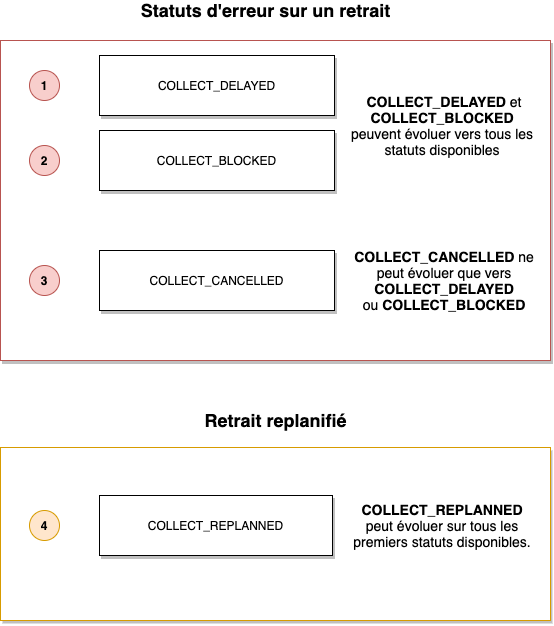

The diagram above was exported from draw.io. Its source (the exported page's mxGraphModel, read from the mxfile embedded in the PNG):
<mxGraphModel dx="2438" dy="1623" grid="1" gridSize="10" guides="1" tooltips="1" connect="1" arrows="1" fold="1" page="1" pageScale="1" pageWidth="827" pageHeight="1169" math="0" shadow="0">
  <root>
    <mxCell id="6owPo5Ol7G6oE-wbViJz-0" />
    <mxCell id="6owPo5Ol7G6oE-wbViJz-1" parent="6owPo5Ol7G6oE-wbViJz-0" />
    <mxCell id="97T9o0yrxVXBb8CDbYew-19" value="" style="verticalLabelPosition=bottom;verticalAlign=top;html=1;shape=mxgraph.basic.rect;fillColor2=none;strokeWidth=1;size=20;indent=5;strokeColor=#d79b00;fillColor=#FFFFFF;shadow=1;" vertex="1" parent="6owPo5Ol7G6oE-wbViJz-1">
      <mxGeometry x="908" y="547" width="550" height="173" as="geometry" />
    </mxCell>
    <mxCell id="97T9o0yrxVXBb8CDbYew-20" value="COLLECT_REPLANNED" style="rounded=0;whiteSpace=wrap;html=1;shadow=1;" vertex="1" parent="6owPo5Ol7G6oE-wbViJz-1">
      <mxGeometry x="1007" y="595" width="233" height="60" as="geometry" />
    </mxCell>
    <mxCell id="97T9o0yrxVXBb8CDbYew-21" value="&lt;b&gt;4&lt;/b&gt;" style="ellipse;whiteSpace=wrap;html=1;aspect=fixed;shadow=0;glass=0;sketch=0;fillColor=#ffe6cc;strokeColor=#d79b00;" vertex="1" parent="6owPo5Ol7G6oE-wbViJz-1">
      <mxGeometry x="937" y="610" width="30" height="30" as="geometry" />
    </mxCell>
    <mxCell id="97T9o0yrxVXBb8CDbYew-22" value="&lt;b style=&quot;font-size: 18px&quot;&gt;Retrait&amp;nbsp;&lt;/b&gt;&lt;span style=&quot;font-size: 18px&quot;&gt;&lt;b&gt;replanifié&lt;/b&gt;&lt;/span&gt;" style="text;html=1;strokeColor=none;fillColor=none;align=center;verticalAlign=middle;whiteSpace=wrap;rounded=0;shadow=1;glass=0;sketch=0;" vertex="1" parent="6owPo5Ol7G6oE-wbViJz-1">
      <mxGeometry x="993.5" y="510" width="379" height="20" as="geometry" />
    </mxCell>
    <mxCell id="97T9o0yrxVXBb8CDbYew-23" value="&lt;span style=&quot;font-size: 14px&quot;&gt;&amp;nbsp;&lt;/span&gt;&lt;b style=&quot;font-size: 14px&quot;&gt;COLLECT&lt;/b&gt;&lt;span style=&quot;font-size: 14px&quot;&gt;&lt;b&gt;_REPLANNED&amp;nbsp;&lt;br&gt;&lt;/b&gt;&lt;/span&gt;&lt;span style=&quot;font-size: 14px&quot;&gt;peut évoluer sur tous les premiers statuts disponibles.&lt;/span&gt;" style="text;html=1;strokeColor=none;fillColor=none;align=center;verticalAlign=middle;whiteSpace=wrap;rounded=0;shadow=1;glass=0;sketch=0;" vertex="1" parent="6owPo5Ol7G6oE-wbViJz-1">
      <mxGeometry x="1252" y="560" width="196" height="130" as="geometry" />
    </mxCell>
    <mxCell id="ZO4RqR4l2ciQ5cT3I_gK-0" value="" style="rounded=0;whiteSpace=wrap;html=1;shadow=1;glass=0;sketch=0;strokeColor=#b85450;fillColor=#FFFFFF;" vertex="1" parent="6owPo5Ol7G6oE-wbViJz-1">
      <mxGeometry x="908" y="140" width="550" height="320" as="geometry" />
    </mxCell>
    <mxCell id="ZO4RqR4l2ciQ5cT3I_gK-1" value="COLLECT_BLOCKED" style="rounded=0;whiteSpace=wrap;html=1;shadow=1;" vertex="1" parent="6owPo5Ol7G6oE-wbViJz-1">
      <mxGeometry x="1007" y="230" width="235" height="60" as="geometry" />
    </mxCell>
    <mxCell id="ZO4RqR4l2ciQ5cT3I_gK-2" value="COLLECT_DELAYED" style="rounded=0;whiteSpace=wrap;html=1;shadow=1;" vertex="1" parent="6owPo5Ol7G6oE-wbViJz-1">
      <mxGeometry x="1007" y="155" width="235" height="60" as="geometry" />
    </mxCell>
    <mxCell id="ZO4RqR4l2ciQ5cT3I_gK-3" value="COLLECT_CANCELLED" style="rounded=0;whiteSpace=wrap;html=1;shadow=1;" vertex="1" parent="6owPo5Ol7G6oE-wbViJz-1">
      <mxGeometry x="1007" y="350" width="235" height="60" as="geometry" />
    </mxCell>
    <mxCell id="ZO4RqR4l2ciQ5cT3I_gK-4" value="&lt;b style=&quot;font-size: 18px&quot;&gt;Statuts d'erreur sur un retrait&lt;/b&gt;" style="text;html=1;strokeColor=none;fillColor=none;align=center;verticalAlign=middle;whiteSpace=wrap;rounded=0;shadow=1;glass=0;sketch=0;" vertex="1" parent="6owPo5Ol7G6oE-wbViJz-1">
      <mxGeometry x="984" y="100" width="379" height="20" as="geometry" />
    </mxCell>
    <mxCell id="ZO4RqR4l2ciQ5cT3I_gK-5" value="&lt;b&gt;2&lt;/b&gt;" style="ellipse;whiteSpace=wrap;html=1;aspect=fixed;shadow=0;glass=0;sketch=0;fillColor=#f8cecc;strokeColor=#b85450;" vertex="1" parent="6owPo5Ol7G6oE-wbViJz-1">
      <mxGeometry x="937" y="245" width="30" height="30" as="geometry" />
    </mxCell>
    <mxCell id="ZO4RqR4l2ciQ5cT3I_gK-6" value="&lt;b&gt;3&lt;/b&gt;" style="ellipse;whiteSpace=wrap;html=1;aspect=fixed;shadow=0;glass=0;sketch=0;fillColor=#f8cecc;strokeColor=#b85450;" vertex="1" parent="6owPo5Ol7G6oE-wbViJz-1">
      <mxGeometry x="937" y="365" width="30" height="30" as="geometry" />
    </mxCell>
    <mxCell id="ZO4RqR4l2ciQ5cT3I_gK-7" value="&lt;b&gt;1&lt;/b&gt;" style="ellipse;whiteSpace=wrap;html=1;aspect=fixed;shadow=0;glass=0;sketch=0;fillColor=#f8cecc;strokeColor=#b85450;" vertex="1" parent="6owPo5Ol7G6oE-wbViJz-1">
      <mxGeometry x="937" y="170" width="30" height="30" as="geometry" />
    </mxCell>
    <mxCell id="ZO4RqR4l2ciQ5cT3I_gK-8" value="&lt;font style=&quot;font-size: 14px&quot;&gt;&amp;nbsp;&lt;b&gt;COLLECT_DELAYED&lt;/b&gt;&amp;nbsp;et&lt;br&gt;&lt;b&gt;COLLECT_BLOCKED&lt;br&gt;&lt;/b&gt;peuvent évoluer vers tous les statuts disponibles&lt;/font&gt;" style="text;html=1;strokeColor=none;fillColor=none;align=center;verticalAlign=middle;whiteSpace=wrap;rounded=0;shadow=1;glass=0;sketch=0;" vertex="1" parent="6owPo5Ol7G6oE-wbViJz-1">
      <mxGeometry x="1252" y="160" width="196" height="130" as="geometry" />
    </mxCell>
    <mxCell id="ZO4RqR4l2ciQ5cT3I_gK-9" value="&lt;span style=&quot;font-size: 14px&quot;&gt;&lt;b&gt;COLLECT_CANCELLED &lt;/b&gt;ne peut évoluer que vers&lt;/span&gt;&lt;br&gt;&lt;b style=&quot;font-size: 14px&quot;&gt;COLLECT&lt;/b&gt;&lt;b style=&quot;font-size: 14px&quot;&gt;_DELAYED&lt;/b&gt;&lt;span style=&quot;font-size: 14px&quot;&gt; ou&amp;nbsp;&lt;/span&gt;&lt;b style=&quot;font-size: 14px&quot;&gt;COLLECT&lt;/b&gt;&lt;b style=&quot;font-size: 14px&quot;&gt;_BLOCKED&lt;/b&gt;" style="text;html=1;strokeColor=none;fillColor=none;align=center;verticalAlign=middle;whiteSpace=wrap;rounded=0;shadow=1;glass=0;sketch=0;" vertex="1" parent="6owPo5Ol7G6oE-wbViJz-1">
      <mxGeometry x="1252" y="315" width="200" height="130" as="geometry" />
    </mxCell>
  </root>
</mxGraphModel>